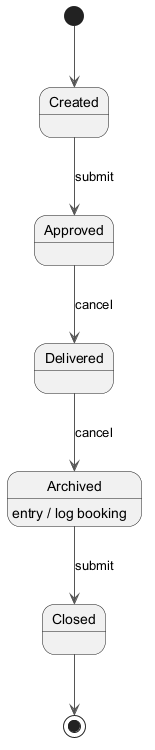

The diagram above was rendered by PlantUML. Its source (embedded in the PNG):
@startuml
skinparam backgroundColor #FFFFFF
skinparam classBackgroundColor #F1F8E9
skinparam classBorderColor #33691E
skinparam ArrowColor #555555
[*] --> Created
Created --> Approved : submit
Approved --> Delivered : cancel
Delivered --> Archived : cancel
Archived --> Closed : submit
Archived : entry / log booking
Closed --> [*]
@enduml